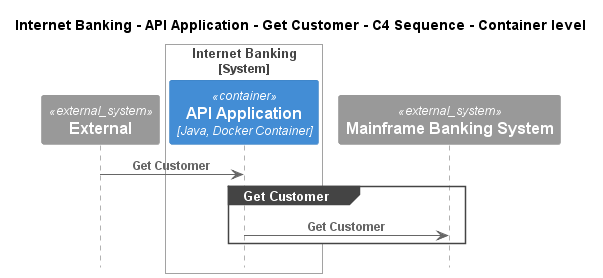

The diagram above was rendered by PlantUML. Its source (embedded in the PNG):
@startuml
!pragma layout smetana
!include ..\..\..\..\..\..\.c4s\C4_Sequence.puml

title Internet Banking - API Application - Get Customer - C4 Sequence - Container level

System_Ext(C4InterFlow.SoftwareSystems.ExternalSystem, "External", "")

System_Boundary(BigBankPlc.SoftwareSystems.InternetBanking, "Internet Banking")
    Container(BigBankPlc.SoftwareSystems.InternetBanking.Containers.APIApplication, "API Application", "Java, Docker Container", "Provides Internet banking functionality via API")
Boundary_End()
System_Ext(BigBankPlc.SoftwareSystems.MainframeBankingSystem, "Mainframe Banking System", "")

Rel(C4InterFlow.SoftwareSystems.ExternalSystem, BigBankPlc.SoftwareSystems.InternetBanking.Containers.APIApplication, "Get Customer")
group Get Customer
Rel(BigBankPlc.SoftwareSystems.InternetBanking.Containers.APIApplication, BigBankPlc.SoftwareSystems.MainframeBankingSystem, "Get Customer")
end


@enduml